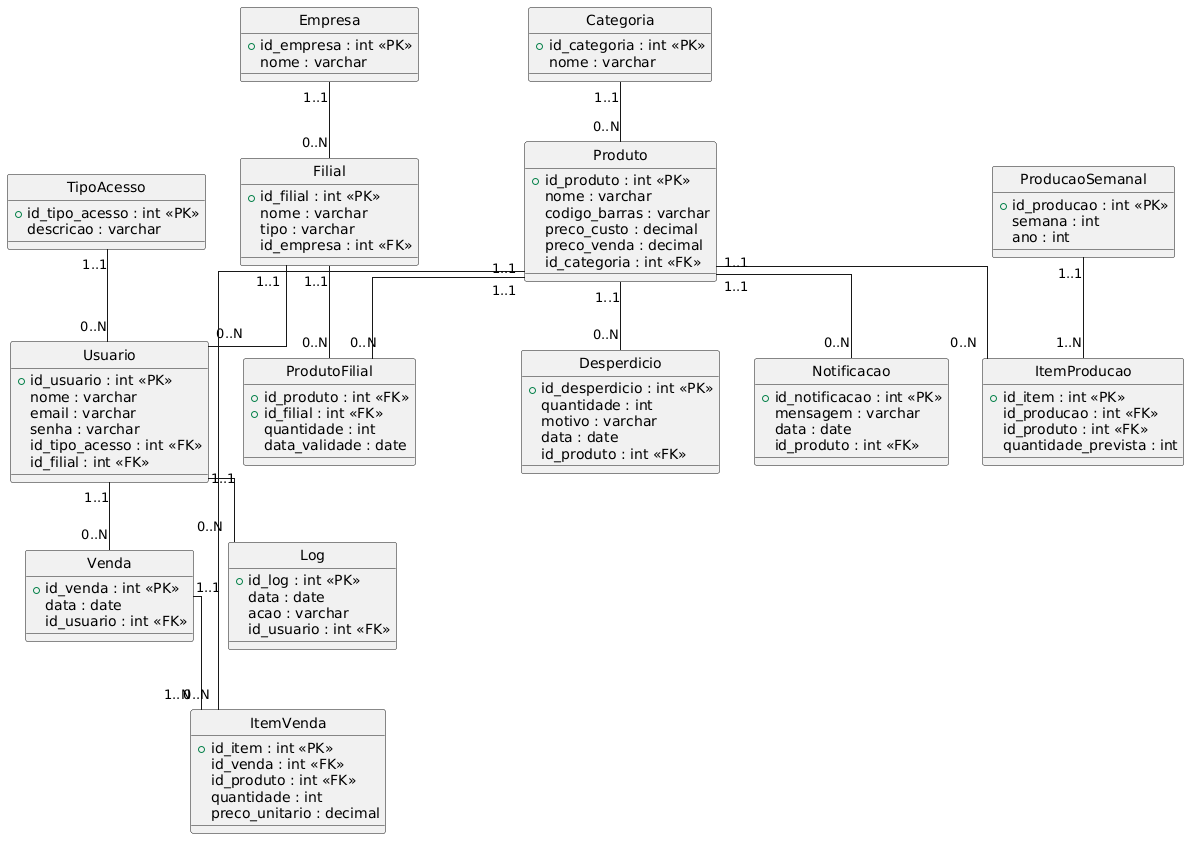

The diagram above was rendered by PlantUML. Its source (embedded in the PNG):
@startuml
hide circle
skinparam linetype ortho

' =======================
' ENTIDADES
' =======================

entity Empresa {
  +id_empresa : int <<PK>>
  nome : varchar
}

entity Filial {
  +id_filial : int <<PK>>
  nome : varchar
  tipo : varchar
  id_empresa : int <<FK>>
}

entity TipoAcesso {
  +id_tipo_acesso : int <<PK>>
  descricao : varchar
}

entity Usuario {
  +id_usuario : int <<PK>>
  nome : varchar
  email : varchar
  senha : varchar
  id_tipo_acesso : int <<FK>>
  id_filial : int <<FK>>
}

entity Categoria {
  +id_categoria : int <<PK>>
  nome : varchar
}

entity Produto {
  +id_produto : int <<PK>>
  nome : varchar
  codigo_barras : varchar
  preco_custo : decimal
  preco_venda : decimal
  id_categoria : int <<FK>>
}

entity ProdutoFilial {
  +id_produto : int <<FK>>
  +id_filial : int <<FK>>
  quantidade : int
  data_validade : date
}

entity Venda {
  +id_venda : int <<PK>>
  data : date
  id_usuario : int <<FK>>
}

entity ItemVenda {
  +id_item : int <<PK>>
  id_venda : int <<FK>>
  id_produto : int <<FK>>
  quantidade : int
  preco_unitario : decimal
}

entity Desperdicio {
  +id_desperdicio : int <<PK>>
  quantidade : int
  motivo : varchar
  data : date
  id_produto : int <<FK>>
}

entity ProducaoSemanal {
  +id_producao : int <<PK>>
  semana : int
  ano : int
}

entity ItemProducao {
  +id_item : int <<PK>>
  id_producao : int <<FK>>
  id_produto : int <<FK>>
  quantidade_prevista : int
}

entity Notificacao {
  +id_notificacao : int <<PK>>
  mensagem : varchar
  data : date
  id_produto : int <<FK>>
}

entity Log {
  +id_log : int <<PK>>
  data : date
  acao : varchar
  id_usuario : int <<FK>>
}

' =======================
' RELACIONAMENTOS (CARDINALIDADE)
' =======================

Empresa "1..1" -- "0..N" Filial

Filial "1..1" -- "0..N" Usuario
TipoAcesso "1..1" -- "0..N" Usuario

Categoria "1..1" -- "0..N" Produto

Produto "1..1" -- "0..N" ProdutoFilial
Filial "1..1" -- "0..N" ProdutoFilial

Usuario "1..1" -- "0..N" Venda

Venda "1..1" -- "1..N" ItemVenda
Produto "1..1" -- "0..N" ItemVenda

Produto "1..1" -- "0..N" Desperdicio

ProducaoSemanal "1..1" -- "1..N" ItemProducao
Produto "1..1" -- "0..N" ItemProducao

Produto "1..1" -- "0..N" Notificacao

Usuario "1..1" -- "0..N" Log
@enduml